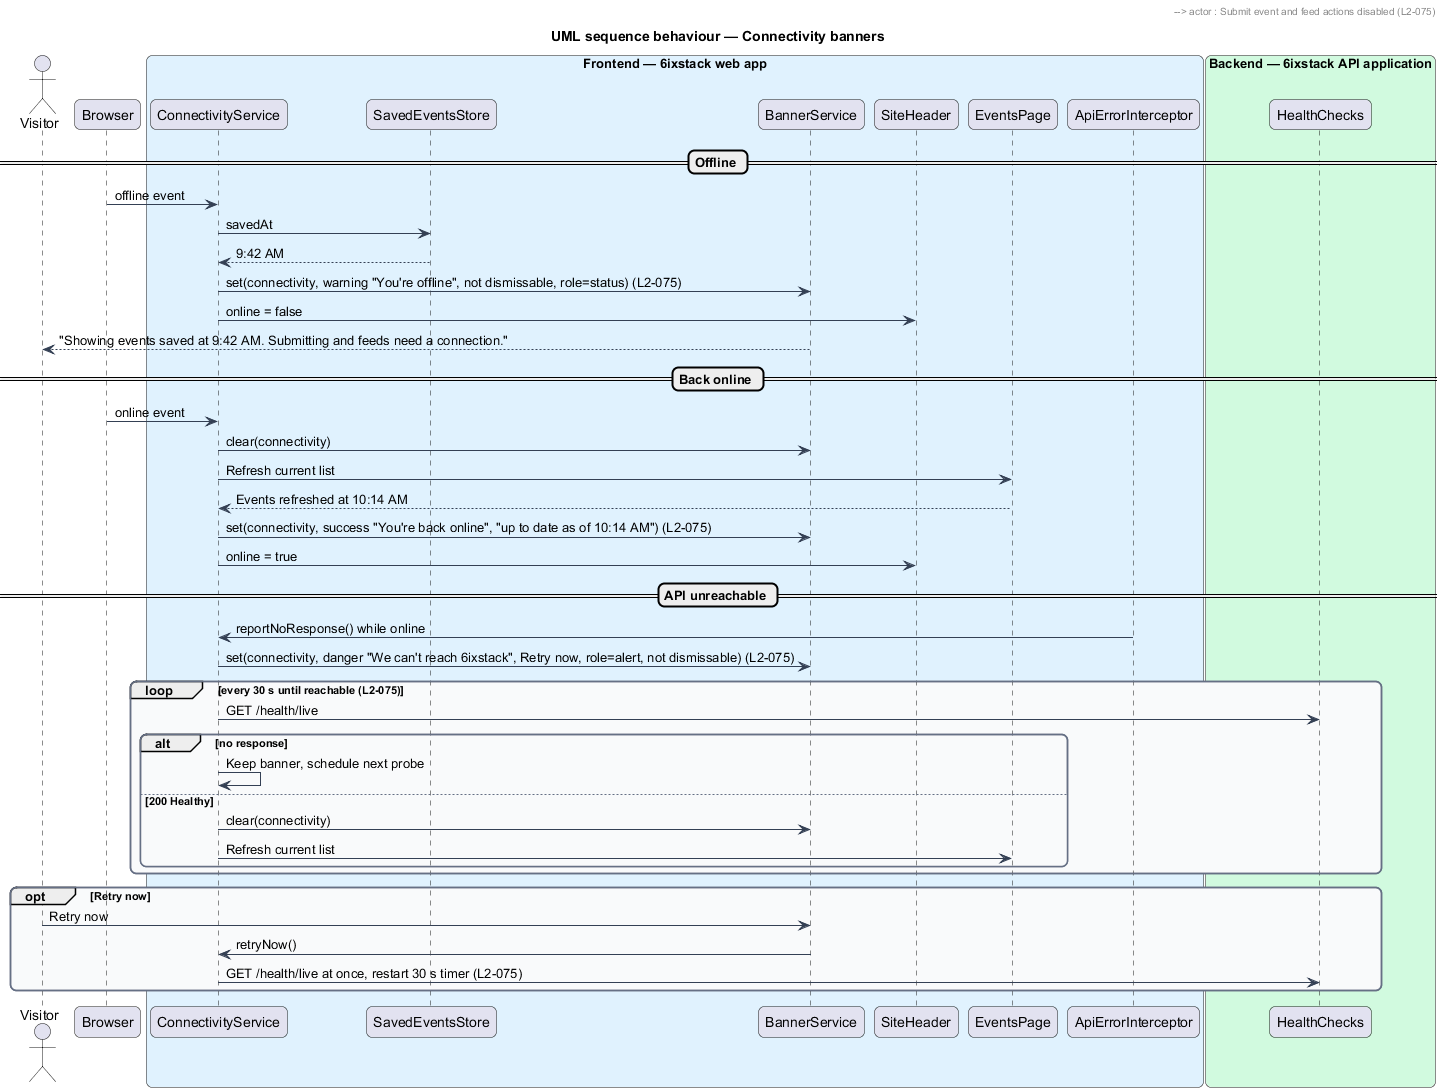

The diagram above was rendered by PlantUML. Its source (embedded in the PNG):
@startuml
title UML sequence behaviour — Connectivity banners
skinparam backgroundColor #FFFFFF
skinparam shadowing false
skinparam roundcorner 12
skinparam defaultFontName Arial
skinparam ArrowColor #344054
skinparam rectangle {
  BorderColor #344054
  FontColor #101828
}
skinparam package {
  BorderColor #667085
  FontColor #101828
  BackgroundColor #F9FAFB
}
actor "Visitor" as actor
participant "Browser" as browser
box "Frontend — 6ixstack web app" #E0F2FE
  participant "ConnectivityService" as conn
  participant "SavedEventsStore" as saved
  participant "BannerService" as banners
  participant "SiteHeader" as header
  participant "EventsPage" as page
  participant "ApiErrorInterceptor" as interceptor
end box
box "Backend — 6ixstack API application" #D1FADF
  participant "HealthChecks" as health
end box
== Offline ==
browser -> conn : offline event
conn -> saved : savedAt
saved --> conn : 9:42 AM
conn -> banners : set(connectivity, warning "You're offline", not dismissable, role=status) (L2-075)
conn -> header : online = false
header --> actor : Submit event and feed actions disabled (L2-075)
banners --> actor : "Showing events saved at 9:42 AM. Submitting and feeds need a connection."
== Back online ==
browser -> conn : online event
conn -> banners : clear(connectivity)
conn -> page : Refresh current list
page --> conn : Events refreshed at 10:14 AM
conn -> banners : set(connectivity, success "You're back online", "up to date as of 10:14 AM") (L2-075)
conn -> header : online = true
== API unreachable ==
interceptor -> conn : reportNoResponse() while online
conn -> banners : set(connectivity, danger "We can't reach 6ixstack", Retry now, role=alert, not dismissable) (L2-075)
loop every 30 s until reachable (L2-075)
  conn -> health : GET /health/live
  alt no response
    conn -> conn : Keep banner, schedule next probe
  else 200 Healthy
    conn -> banners : clear(connectivity)
    conn -> page : Refresh current list
  end
end
opt Retry now
  actor -> banners : Retry now
  banners -> conn : retryNow()
  conn -> health : GET /health/live at once, restart 30 s timer (L2-075)
end
@enduml